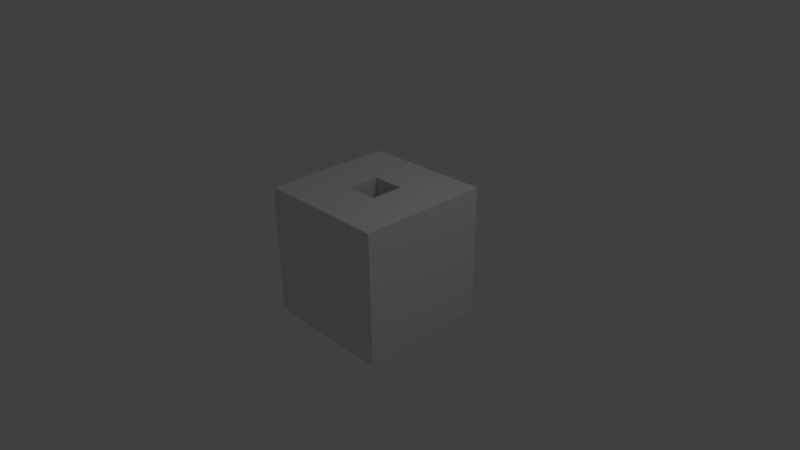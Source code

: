 # Source: torus.blend  (saved by Blender 2.58.0; exported with 4.5.12 LTS)
import bpy
from mathutils import Matrix  # noqa: F401  (used for matrix-valued properties, if any)

bpy.ops.wm.read_factory_settings(use_empty=True)
scene = bpy.context.scene
scene.name = 'Scene'

# ---- collections
col_collection_1 = bpy.data.collections.new('Collection 1'); scene.collection.children.link(col_collection_1)

# ---- materials (node trees are filled in below, after node groups)
mat_material = bpy.data.materials.new('Material')
mat_material.alpha_threshold = 0.0
mat_material.use_transparent_shadow = False
mat_material.roughness = 0.5
mat_material.line_color = (0.0, 0.0, 0.0, 1.0)

# ---- material node trees

# ---- world
world_world = bpy.data.worlds.new('World'); scene.world = world_world
world_world.color = (0.05088, 0.05088, 0.05088)
world_world.use_sun_shadow = False
world_world.sun_shadow_jitter_overblur = 0.0
world_world.cycles.sampling_method = 'MANUAL'
world_world.cycles.sample_map_resolution = 256

# ---- cameras
cam_camera = bpy.data.cameras.new('Camera')
cam_camera.clip_end = 100.0
cam_camera.lens = 35.0
cam_camera.ortho_scale = 7.314
cam_camera.dof.focus_distance = 0.0
cam_camera.dof.aperture_fstop = 128.0

# ---- lights
light_lamp = bpy.data.lights.new('Lamp', 'POINT')
light_lamp.transmission_factor = 0.0
light_lamp.cutoff_distance = 30.0
light_lamp.energy = 100.0
light_lamp.shadow_buffer_clip_start = 1.001
light_lamp.shadow_soft_size = 1.0
light_lamp.shadow_maximum_resolution = 0.006
light_lamp.use_absolute_resolution = True
light_lamp.cycles.use_multiple_importance_sampling = False

# ---- meshes
me_cube_002 = bpy.data.meshes.new('Cube.002')
me_cube_002.from_pydata([(1.0, 1.0, -0.5), (1.0, -1.0, -0.5), (-1.0, -1.0, -0.5), (-1.0, 1.0, -0.5), (1.0, 1.0, 0.5), (1.0, -1.0, 0.5), (-1.0, -1.0, 0.5), (-1.0, 1.0, 0.5), (4.0, 4.0, -0.5), (4.0, -4.0, -0.5), (-4.0, -4.0, -0.5), (-4.0, 4.0, -0.5), (4.0, 4.0, 0.5), (4.0, -4.0, 0.5), (-4.0, -4.0, 0.5), (-4.0, 4.0, 0.5)], [], [(1, 10, 9), (1, 2, 10), (2, 11, 10), (2, 3, 11), (0, 8, 3), (3, 8, 11), (0, 9, 8), (0, 1, 9), (4, 13, 12), (4, 5, 13), (4, 15, 7), (4, 12, 15), (6, 15, 14), (6, 7, 15), (5, 6, 13), (13, 6, 14), (12, 11, 8), (12, 15, 11), (10, 15, 14), (10, 11, 15), (9, 10, 13), (13, 10, 14), (8, 9, 12), (12, 9, 13), (7, 0, 4), (0, 7, 3), (2, 7, 6), (2, 3, 7), (1, 2, 5), (5, 2, 6), (0, 1, 4), (4, 1, 5)])
me_cube_002.materials.append(mat_material)
me_cube_002.use_remesh_preserve_volume = False
me_cube_002.use_remesh_preserve_attributes = False
me_cube_002.use_mirror_vertex_groups = False
me_cube_002.update()

# ---- objects
ob_cube_001 = bpy.data.objects.new('Cube.001', me_cube_002)
ob_lamp = bpy.data.objects.new('Lamp', light_lamp)
ob_camera = bpy.data.objects.new('Camera', cam_camera)

# ---- transforms, parenting, visibility, modifiers, constraints
ob_cube_001.location = (0.0, 0.0, 0.0)
ob_cube_001.scale = (0.25, 0.25, 2.0)
ob_cube_001.lock_rotations_4d = False
ob_cube_001.empty_display_type = 'ARROWS'
ob_cube_001.lineart.crease_threshold = 0.0
ob_lamp.location = (4.076, 1.005, 5.904)
ob_lamp.rotation_euler = (0.6503, 0.05522, 1.866)
ob_lamp.lock_rotations_4d = False
ob_lamp.empty_display_type = 'ARROWS'
ob_lamp.color = (0.0, 0.0, 0.0, 0.0)
ob_lamp.lineart.crease_threshold = 0.0
ob_camera.location = (7.481, -6.508, 5.344)
ob_camera.rotation_euler = (1.109, 0.01082, 0.8149)
ob_camera.lock_rotations_4d = False
ob_camera.empty_display_type = 'ARROWS'
ob_camera.color = (0.0, 0.0, 0.0, 0.0)
ob_camera.display_type = 'WIRE'
ob_camera.lineart.crease_threshold = 0.0

# ---- collection membership
col_collection_1.objects.link(ob_cube_001)
col_collection_1.objects.link(ob_lamp)
col_collection_1.objects.link(ob_camera)

# ---- scene / render settings (as saved in the file)
scene.camera = ob_camera
scene.frame_start = 1; scene.frame_end = 250; scene.frame_set(1)
scene.render.engine = 'BLENDER_EEVEE_NEXT'
scene.render.image_settings.color_mode = 'RGB'
scene.render.image_settings.compression = 90
scene.render.resolution_percentage = 50
scene.render.dither_intensity = 0.0
scene.render.bake_margin = 2
scene.render.bake_bias = 0.0
scene.cycles.use_denoising = False
scene.cycles.samples = 10
scene.cycles.sampling_pattern = 'TABULATED_SOBOL'
scene.cycles.light_sampling_threshold = 0.0
scene.cycles.use_adaptive_sampling = False
scene.cycles.use_light_tree = False
scene.cycles.blur_glossy = 0.0
scene.cycles.volume_bounces = 1
scene.cycles.pixel_filter_type = 'GAUSSIAN'
scene.cycles.sample_clamp_indirect = 0.0
scene.view_settings.view_transform = 'Standard'
bpy.context.view_layer.update()
